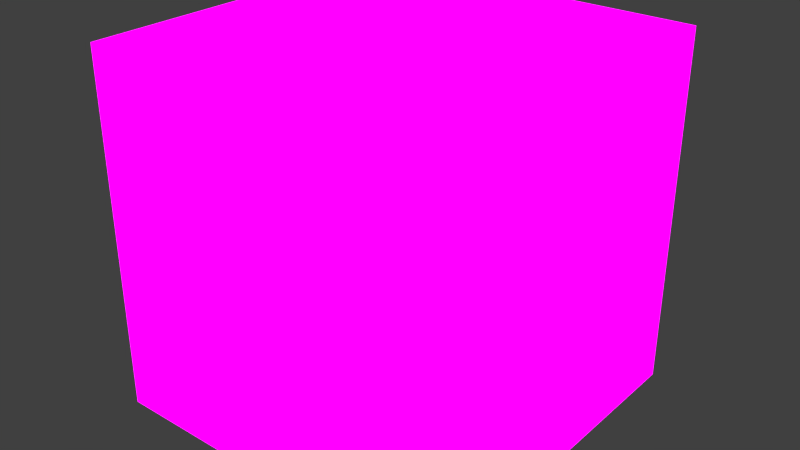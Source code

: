 # Source: incerc_displacement.blend  (saved by Blender 2.79.0; exported with 4.5.12 LTS)
import bpy
from mathutils import Matrix  # noqa: F401  (used for matrix-valued properties, if any)

bpy.ops.wm.read_factory_settings(use_empty=True)
scene = bpy.context.scene
scene.name = 'Scene'

# ---- collections
col_collection_1 = bpy.data.collections.new('Collection 1'); scene.collection.children.link(col_collection_1)

# ---- images (referenced by path relative to the original .blend; pixels are not part of the script)
import os
ASSET_DIR = os.environ.get("B2B_ASSET_DIR", "")  # directory of the original .blend (textures are referenced by path, not embedded)
HERE = os.path.dirname(os.path.abspath(__file__))  # packed textures are extracted next to this script under _unpacked/

def load_image(name, relpath, width, height, colorspace="sRGB"):
    """Load a texture the original file referenced (path relative to the .blend, or extracted next to this script)."""
    p = next((c for c in (os.path.join(HERE, relpath), os.path.join(ASSET_DIR, relpath)) if relpath and os.path.exists(c)), "")
    if p:
        img = bpy.data.images.load(p, check_existing=True)
        img.name = name
    else:  # same state as the original file: an image datablock whose file is absent (Cycles renders it pink)
        img = bpy.data.images.new(name, width, height)
        img.source = "FILE"
        img.filepath = "//" + (relpath or name)
    img.colorspace_settings.name = colorspace
    return img
img_japbrick_jpg = load_image('JapBrick.jpg', 'JapBrick.jpg', 1024, 1024, 'sRGB')
img_mapcombined = load_image('mapCombined', 'mapCubNormal.png', 1024, 1024, 'sRGB')

# ---- materials (node trees are filled in below, after node groups)
mat_cub = bpy.data.materials.new('CUB')
mat_cub.alpha_threshold = 0.0
mat_cub.roughness = 0.5

# ---- material node trees
mat_cub.use_nodes = True; mat_cub.node_tree.nodes.clear()
_N = mat_cub.node_tree.nodes; _L = mat_cub.node_tree.links
n0 = _N.new('ShaderNodeMapping'); n0.name = 'Mapping'; n0.location = (-490, 384)
n1 = _N.new('ShaderNodeTexCoord'); n1.name = 'Texture Coordinate'; n1.location = (-690, 367)
n2 = _N.new('ShaderNodeOutputMaterial'); n2.name = 'Material Output'; n2.location = (703, 16)
n3 = _N.new('ShaderNodeBsdfAnisotropic'); n3.name = 'Glossy BSDF'; n3.location = (88, 28)
n3.distribution = 'GGX'
n3.inputs[1].default_value = 0.4472
n4 = _N.new('ShaderNodeBsdfDiffuse'); n4.name = 'Diffuse BSDF'; n4.location = (145, 527)
n5 = _N.new('ShaderNodeEmission'); n5.name = 'Emission Viewer'; n5.location = (703, 56)
n5.label = 'Viewer'
n5.hide = True
n6 = _N.new('ShaderNodeBrightContrast'); n6.name = 'Bright/Contrast'; n6.location = (166, 321)
n6.inputs[1].default_value = 0.2
n6.inputs[2].default_value = 1.2
n7 = _N.new('ShaderNodeMixShader'); n7.name = 'Mix Shader'; n7.location = (590, 217)
n8 = _N.new('ShaderNodeMath'); n8.name = 'Math'; n8.location = (334, 61)
n8.operation = 'MULTIPLY'
n8.inputs[1].default_value = 1.0
n9 = _N.new('ShaderNodeTexImage'); n9.name = 'Image Texture'; n9.location = (-190, 355)
n9.width = 140
n9.image = img_japbrick_jpg
n10 = _N.new('ShaderNodeTexImage'); n10.name = 'Image Texture.001'; n10.location = (983, 239)
n10.width = 140
n10.image = img_mapcombined
n11 = _N.new('ShaderNodeDisplacement'); n11.name = 'Displacement'; n11.location = (0, 0)
n11.inputs[1].default_value = 0.0
n11.inputs[2].default_value = 0.1
_L.new(n0.outputs[0], n9.inputs[0])
_L.new(n1.outputs[2], n0.inputs[0])
_L.new(n4.outputs[0], n7.inputs[1])
_L.new(n3.outputs[0], n7.inputs[2])
_L.new(n9.outputs[0], n4.inputs[0])
_L.new(n9.outputs[0], n8.inputs[0])
_L.new(n9.outputs[0], n6.inputs[0])
_L.new(n6.outputs[0], n7.inputs[0])
_L.new(n6.outputs[0], n5.inputs[0])
_L.new(n5.outputs[0], n2.inputs[0])
_L.new(n8.outputs[0], n11.inputs[0])
_L.new(n11.outputs[0], n2.inputs[2])
n2.is_active_output = True

# ---- world
world_world = bpy.data.worlds.new('World'); scene.world = world_world
world_world.color = (0.05088, 0.05088, 0.05088)
world_world.use_sun_shadow = False
world_world.sun_shadow_jitter_overblur = 0.0
world_world.cycles.sampling_method = 'MANUAL'

# ---- lights
light_sun_002 = bpy.data.lights.new('Sun.002', 'SUN')
light_sun_002.transmission_factor = 0.0
light_sun_002.angle = 0.1993
light_sun_002.energy = 1.0
light_sun_002.shadow_buffer_clip_start = 0.5
light_sun_002.shadow_soft_size = 0.1
light_sun_002.shadow_cascade_max_distance = 1000.0

# ---- meshes
me_cube_007 = bpy.data.meshes.new('Cube.007')
me_cube_007.from_pydata([(-1.0, -1.0, -1.0), (-1.0, -1.0, 1.0), (-1.0, 1.0, -1.0), (-1.0, 1.0, 1.0), (1.0, -1.0, -1.0), (1.0, -1.0, 1.0), (1.0, 1.0, -1.0), (1.0, 1.0, 1.0)], [], [(0, 1, 3, 2), (2, 3, 7, 6), (6, 7, 5, 4), (4, 5, 1, 0), (2, 6, 4, 0), (7, 3, 1, 5)])
_uv = me_cube_007.uv_layers.new(name='UVMap')
_uv.uv.foreach_set('vector', [0.6667, 0.3333, 0.3333, 0.3333, 0.3333, 3.974e-08, 0.6667, 0.0, 0.3333, 0.6667, 3.974e-08, 0.6667, 0.0, 0.3333, 0.3333, 0.3333, 0.3333, 0.3333, 1.291e-07, 0.3333, 0.0, 8.941e-08, 0.3333, 0.0, 0.3333, 0.6667, 0.3333, 0.3333, 0.6667, 0.3333, 0.6667, 0.6667, 1.0, 0.3333, 0.6667, 0.3333, 0.6667, 2.98e-08, 1.0, 0.0, 0.3333, 0.6667, 0.3333, 1.0, 4.967e-08, 1.0, 0.0, 0.6667])
_uv = me_cube_007.uv_layers.new(name='UVMap.001')
_uv.uv.foreach_set('vector', [0.5, 0.5, 0.5, 1.5, 1.185, 1.5, 1.185, 0.5, 0.5, 0.5, 0.5, 1.5, 1.185, 1.5, 1.185, 0.5, 0.5, 0.5, 0.5, 1.5, -0.1846, 1.5, -0.1846, 0.5, 0.5, 0.5, 0.5, 1.5, -0.1846, 1.5, -0.1846, 0.5, 0.5, 0.5, 1.185, 0.5, 1.185, -0.5, 0.5, -0.5, 0.5, 0.5, -0.1846, 0.5, -0.1846, -0.5, 0.5, -0.5])
_uv.active_render = True
me_cube_007.materials.append(mat_cub)
me_cube_007.use_remesh_preserve_volume = False
me_cube_007.use_remesh_preserve_attributes = False
me_cube_007.use_mirror_vertex_groups = False
me_cube_007.update()

# ---- objects
ob_sun = bpy.data.objects.new('Sun', light_sun_002)
ob_cube = bpy.data.objects.new('Cube', me_cube_007)

# ---- transforms, parenting, visibility, modifiers, constraints
ob_sun.location = (16.86, 8.418, 17.11)
ob_sun.rotation_euler = (-0.7056, 0.3182, 0.07443)
ob_sun.lineart.crease_threshold = 0.0
ob_cube.location = (1.0, 1.0, 1.0)
ob_cube.lineart.crease_threshold = 0.0

# ---- collection membership
col_collection_1.objects.link(ob_sun)
col_collection_1.objects.link(ob_cube)

# ---- scene / render settings (as saved in the file)
scene.frame_start = 1; scene.frame_end = 250; scene.frame_set(1)
scene.render.engine = 'CYCLES'
scene.render.resolution_percentage = 50
scene.render.dither_intensity = 0.0
scene.cycles.use_denoising = False
scene.cycles.samples = 128
scene.cycles.sampling_pattern = 'TABULATED_SOBOL'
scene.cycles.use_adaptive_sampling = False
scene.cycles.use_light_tree = False
scene.cycles.blur_glossy = 0.0
scene.cycles.sample_clamp_indirect = 0.0
scene.cycles.bake_type = 'NORMAL'
scene.view_settings.view_transform = 'Standard'
bpy.context.view_layer.update()

# ---- added for rendering (the .blend has no active camera): camera
cam_auto = bpy.data.cameras.new('AutoCamera')
cam_auto.lens = 50.0
cam_auto.sensor_width = 36.0
cam_auto.clip_end = 1000.0
ob_auto_camera = bpy.data.objects.new('AutoCamera', cam_auto)
scene.collection.objects.link(ob_auto_camera)
ob_auto_camera.location = (4.20507, -2.84609, 3.56406)
ob_auto_camera.rotation_euler = (1.09748, -7.21219e-08, 0.694738)
scene.camera = ob_auto_camera
bpy.context.view_layer.update()

